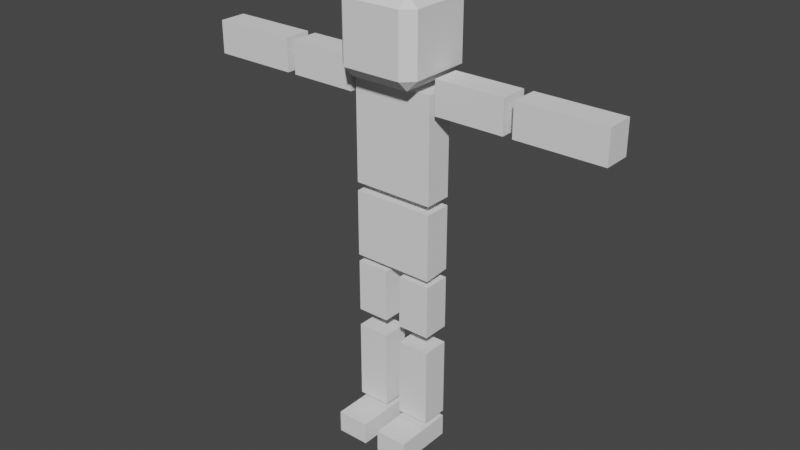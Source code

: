 # Source: MAN_HAS_FALLEN_INTO_A_RIVER_IN_LEGO_CITY_1.blend  (saved by Blender 2.92.15; exported with 4.5.12 LTS)
import bpy
from mathutils import Matrix  # noqa: F401  (used for matrix-valued properties, if any)

bpy.ops.wm.read_factory_settings(use_empty=True)
scene = bpy.context.scene
scene.name = 'Scene'

# ---- collections
col_collection = bpy.data.collections.new('Collection'); scene.collection.children.link(col_collection)
col_man = bpy.data.collections.new('MAN'); scene.collection.children.link(col_man)

# ---- world
world_world = bpy.data.worlds.new('World'); scene.world = world_world
world_world.use_nodes = True; world_world.node_tree.nodes.clear()
_N = world_world.node_tree.nodes; _L = world_world.node_tree.links
n0 = _N.new('ShaderNodeOutputWorld'); n0.name = 'World Output'; n0.location = (300, 300)
n1 = _N.new('ShaderNodeBackground'); n1.name = 'Background'; n1.location = (10, 300)
n1.inputs[0].default_value = (0.05088, 0.05088, 0.05088, 1.0)
_L.new(n1.outputs[0], n0.inputs[0])
n0.is_active_output = True
world_world.color = (0.05088, 0.05088, 0.05088)
world_world.use_sun_shadow = False
world_world.sun_shadow_jitter_overblur = 0.0

# ---- meshes
me_cube = bpy.data.meshes.new('Cube')
me_cube.from_pydata([(-0.7216, -0.3978, 0.06056), (-0.7216, -0.6646, 0.3274), (-0.9884, -0.3978, 0.3274), (-0.7216, -0.6646, 1.794), (-0.7216, -0.3978, 2.061), (-0.9884, -0.3978, 1.794), (-0.7216, 1.069, 0.06056), (-0.9884, 1.069, 0.3274), (-0.7216, 1.335, 0.3274), (-0.7216, 1.069, 2.061), (-0.7216, 1.335, 1.794), (-0.9884, 1.069, 1.794), (0.7448, -0.3978, 0.06056), (1.012, -0.3978, 0.3274), (0.7448, -0.6646, 0.3274), (0.7448, -0.3978, 2.061), (0.7448, -0.6646, 1.794), (1.012, -0.3978, 1.794), (0.7448, 1.069, 0.06056), (0.7448, 1.335, 0.3274), (1.012, 1.069, 0.3274), (0.7448, 1.069, 2.061), (1.012, 1.069, 1.794), (0.7448, 1.335, 1.794)], [], [(14, 16, 3, 1), (20, 22, 17, 13), (21, 9, 4, 15), (2, 5, 11, 7), (8, 10, 23, 19), (0, 1, 2), (3, 4, 5), (6, 7, 8), (9, 10, 11), (12, 13, 14), (15, 16, 17), (18, 19, 20), (21, 22, 23), (6, 0, 2, 7), (1, 3, 5, 2), (4, 9, 11, 5), (10, 8, 7, 11), (18, 6, 8, 19), (9, 21, 23, 10), (22, 20, 19, 23), (12, 18, 20, 13), (21, 15, 17, 22), (16, 14, 13, 17), (0, 12, 14, 1), (15, 4, 3, 16), (6, 18, 12, 0)])
_uv = me_cube.uv_layers.new(name='UVMap')
_uv.uv.foreach_set('vector', [0.4084, 0.7834, 0.5916, 0.7834, 0.5916, 0.9666, 0.4084, 0.9666, 0.4084, 0.5334, 0.5916, 0.5334, 0.5916, 0.7166, 0.4084, 0.7166, 0.6584, 0.5334, 0.8416, 0.5334, 0.8416, 0.7166, 0.6584, 0.7166, 0.4084, 0.03335, 0.5916, 0.03335, 0.5916, 0.2166, 0.4084, 0.2166, 0.4084, 0.2834, 0.5916, 0.2834, 0.5916, 0.4666, 0.4084, 0.4666, 0.1584, 0.7166, 0.1584, 0.75, 0.125, 0.7166, 0.5916, 0.9666, 0.625, 0.9666, 0.5916, 1.0, 0.1584, 0.5334, 0.125, 0.5334, 0.1584, 0.5, 0.625, 0.2834, 0.625, 0.2834, 0.5916, 0.25, 0.3416, 0.7166, 0.375, 0.7166, 0.3416, 0.75, 0.625, 0.7834, 0.625, 0.7834, 0.5916, 0.75, 0.3416, 0.5334, 0.3416, 0.5, 0.375, 0.5334, 0.625, 0.5334, 0.625, 0.5334, 0.5916, 0.5, 0.1584, 0.5334, 0.1584, 0.7166, 0.125, 0.7166, 0.125, 0.5334, 0.4084, 0.0, 0.5916, 0.0, 0.5916, 0.03335, 0.4084, 0.03335, 0.625, 0.03335, 0.625, 0.2166, 0.5916, 0.2166, 0.5916, 0.03335, 0.5916, 0.2834, 0.4084, 0.2834, 0.4084, 0.2166, 0.5916, 0.2166, 0.3416, 0.5334, 0.1584, 0.5334, 0.1584, 0.5, 0.3416, 0.5, 0.625, 0.2834, 0.625, 0.4666, 0.5916, 0.4666, 0.5916, 0.2834, 0.5916, 0.5334, 0.4084, 0.5334, 0.4084, 0.4666, 0.5916, 0.4666, 0.3416, 0.7166, 0.3416, 0.5334, 0.4084, 0.5334, 0.4084, 0.7166, 0.6584, 0.5334, 0.6584, 0.7166, 0.5916, 0.7166, 0.5916, 0.5334, 0.5916, 0.7834, 0.4084, 0.7834, 0.4084, 0.7166, 0.5916, 0.7166, 0.1584, 0.7166, 0.3416, 0.7166, 0.3416, 0.75, 0.1584, 0.75, 0.625, 0.7834, 0.625, 0.9666, 0.5916, 0.9666, 0.5916, 0.7834, 0.1584, 0.5334, 0.3416, 0.5334, 0.3416, 0.7166, 0.1584, 0.7166])
me_cube.use_remesh_fix_poles = True
me_cube.use_remesh_preserve_attributes = False
me_cube.use_mirror_vertex_groups = False
me_cube.update()
me_cube_001 = bpy.data.meshes.new('Cube.001')
me_cube_001.from_pydata([(-0.9884, -3.725e-05, 0.09305), (-0.9884, -3.725e-05, 2.601), (-0.9884, 1.342, 0.09305), (-0.9884, 1.342, 2.601), (1.012, -3.725e-05, 0.09305), (1.012, -3.725e-05, 2.601), (1.012, 1.342, 0.09305), (1.012, 1.342, 2.601)], [], [(0, 1, 3, 2), (2, 3, 7, 6), (6, 7, 5, 4), (4, 5, 1, 0), (2, 6, 4, 0), (7, 3, 1, 5)])
_uv = me_cube_001.uv_layers.new(name='UVMap')
_uv.uv.foreach_set('vector', [0.375, 0.0, 0.625, 0.0, 0.625, 0.25, 0.375, 0.25, 0.375, 0.25, 0.625, 0.25, 0.625, 0.5, 0.375, 0.5, 0.375, 0.5, 0.625, 0.5, 0.625, 0.75, 0.375, 0.75, 0.375, 0.75, 0.625, 0.75, 0.625, 1.0, 0.375, 1.0, 0.125, 0.5, 0.375, 0.5, 0.375, 0.75, 0.125, 0.75, 0.625, 0.5, 0.875, 0.5, 0.875, 0.75, 0.625, 0.75])
me_cube_001.use_remesh_fix_poles = True
me_cube_001.use_remesh_preserve_attributes = False
me_cube_001.use_mirror_vertex_groups = False
me_cube_001.update()
me_cube_002 = bpy.data.meshes.new('Cube.002')
me_cube_002.from_pydata([(-1.006, -3.773e-05, -1.33), (-1.006, -3.773e-05, 0.3), (-1.006, 1.342, -1.28), (-1.006, 1.342, 0.3), (0.9941, -3.773e-05, -1.33), (0.9941, -3.773e-05, 0.3), (0.9941, 1.342, -1.28), (0.9941, 1.342, 0.3)], [], [(0, 1, 3, 2), (2, 3, 7, 6), (6, 7, 5, 4), (4, 5, 1, 0), (2, 6, 4, 0), (7, 3, 1, 5)])
_uv = me_cube_002.uv_layers.new(name='UVMap')
_uv.uv.foreach_set('vector', [0.375, 0.0, 0.625, 0.0, 0.625, 0.25, 0.375, 0.25, 0.375, 0.25, 0.625, 0.25, 0.625, 0.5, 0.375, 0.5, 0.375, 0.5, 0.625, 0.5, 0.625, 0.75, 0.375, 0.75, 0.375, 0.75, 0.625, 0.75, 0.625, 1.0, 0.375, 1.0, 0.125, 0.5, 0.375, 0.5, 0.375, 0.75, 0.125, 0.75, 0.625, 0.5, 0.875, 0.5, 0.875, 0.75, 0.625, 0.75])
me_cube_002.use_remesh_fix_poles = True
me_cube_002.use_remesh_preserve_attributes = False
me_cube_002.use_mirror_vertex_groups = False
me_cube_002.update()
me_cube_003 = bpy.data.meshes.new('Cube.003')
me_cube_003.from_pydata([(-0.4386, -3.815e-05, -1.322), (-0.4386, -3.815e-05, -0.02456), (-0.4386, 1.342, -1.322), (-0.4386, 1.342, -0.02456), (0.3614, -3.815e-05, -1.322), (0.3614, -3.815e-05, -0.02456), (0.3614, 1.342, -1.322), (0.3614, 1.342, -0.02456)], [], [(0, 1, 3, 2), (2, 3, 7, 6), (6, 7, 5, 4), (4, 5, 1, 0), (2, 6, 4, 0), (7, 3, 1, 5)])
_uv = me_cube_003.uv_layers.new(name='UVMap')
_uv.uv.foreach_set('vector', [0.375, 0.0, 0.625, 0.0, 0.625, 0.25, 0.375, 0.25, 0.375, 0.25, 0.625, 0.25, 0.625, 0.5, 0.375, 0.5, 0.375, 0.5, 0.625, 0.5, 0.625, 0.75, 0.375, 0.75, 0.375, 0.75, 0.625, 0.75, 0.625, 1.0, 0.375, 1.0, 0.125, 0.5, 0.375, 0.5, 0.375, 0.75, 0.125, 0.75, 0.625, 0.5, 0.875, 0.5, 0.875, 0.75, 0.625, 0.75])
me_cube_003.use_remesh_fix_poles = True
me_cube_003.use_remesh_preserve_attributes = False
me_cube_003.use_mirror_vertex_groups = False
me_cube_003.update()
me_cube_004 = bpy.data.meshes.new('Cube.004')
me_cube_004.from_pydata([(-0.382, -3.815e-05, -1.354), (-0.382, -3.815e-05, -0.05607), (-0.382, 1.342, -1.354), (-0.382, 1.342, -0.05607), (0.418, -3.815e-05, -1.354), (0.418, -3.815e-05, -0.05607), (0.418, 1.342, -1.354), (0.418, 1.342, -0.05607)], [], [(0, 1, 3, 2), (2, 3, 7, 6), (6, 7, 5, 4), (4, 5, 1, 0), (2, 6, 4, 0), (7, 3, 1, 5)])
_uv = me_cube_004.uv_layers.new(name='UVMap')
_uv.uv.foreach_set('vector', [0.375, 0.0, 0.625, 0.0, 0.625, 0.25, 0.375, 0.25, 0.375, 0.25, 0.625, 0.25, 0.625, 0.5, 0.375, 0.5, 0.375, 0.5, 0.625, 0.5, 0.625, 0.75, 0.375, 0.75, 0.375, 0.75, 0.625, 0.75, 0.625, 1.0, 0.375, 1.0, 0.125, 0.5, 0.375, 0.5, 0.375, 0.75, 0.125, 0.75, 0.625, 0.5, 0.875, 0.5, 0.875, 0.75, 0.625, 0.75])
me_cube_004.use_remesh_fix_poles = True
me_cube_004.use_remesh_preserve_attributes = False
me_cube_004.use_mirror_vertex_groups = False
me_cube_004.update()
me_cube_005 = bpy.data.meshes.new('Cube.005')
me_cube_005.from_pydata([(-0.3897, -3.839e-05, -2.125), (-0.3897, -3.839e-05, -0.173), (-0.3897, 1.342, -2.125), (-0.3897, 1.342, -0.173), (0.4103, -3.839e-05, -2.125), (0.4103, -3.839e-05, -0.173), (0.4103, 1.342, -2.125), (0.4103, 1.342, -0.173)], [], [(0, 1, 3, 2), (2, 3, 7, 6), (6, 7, 5, 4), (4, 5, 1, 0), (2, 6, 4, 0), (7, 3, 1, 5)])
_uv = me_cube_005.uv_layers.new(name='UVMap')
_uv.uv.foreach_set('vector', [0.375, 0.0, 0.625, 0.0, 0.625, 0.25, 0.375, 0.25, 0.375, 0.25, 0.625, 0.25, 0.625, 0.5, 0.375, 0.5, 0.375, 0.5, 0.625, 0.5, 0.625, 0.75, 0.375, 0.75, 0.375, 0.75, 0.625, 0.75, 0.625, 1.0, 0.375, 1.0, 0.125, 0.5, 0.375, 0.5, 0.375, 0.75, 0.125, 0.75, 0.625, 0.5, 0.875, 0.5, 0.875, 0.75, 0.625, 0.75])
me_cube_005.use_remesh_fix_poles = True
me_cube_005.use_remesh_preserve_attributes = False
me_cube_005.use_mirror_vertex_groups = False
me_cube_005.update()
me_cube_006 = bpy.data.meshes.new('Cube.006')
me_cube_006.from_pydata([(-0.3899, -3.815e-05, -2.144), (-0.3899, -3.815e-05, -0.1919), (-0.3899, 1.342, -2.144), (-0.3899, 1.342, -0.1919), (0.4101, -3.815e-05, -2.144), (0.4101, -3.815e-05, -0.1919), (0.4101, 1.342, -2.144), (0.4101, 1.342, -0.1919)], [], [(0, 1, 3, 2), (2, 3, 7, 6), (6, 7, 5, 4), (4, 5, 1, 0), (2, 6, 4, 0), (7, 3, 1, 5)])
_uv = me_cube_006.uv_layers.new(name='UVMap')
_uv.uv.foreach_set('vector', [0.375, 0.0, 0.625, 0.0, 0.625, 0.25, 0.375, 0.25, 0.375, 0.25, 0.625, 0.25, 0.625, 0.5, 0.375, 0.5, 0.375, 0.5, 0.625, 0.5, 0.625, 0.75, 0.375, 0.75, 0.375, 0.75, 0.625, 0.75, 0.625, 1.0, 0.375, 1.0, 0.125, 0.5, 0.375, 0.5, 0.375, 0.75, 0.125, 0.75, 0.625, 0.5, 0.875, 0.5, 0.875, 0.75, 0.625, 0.75])
me_cube_006.use_remesh_fix_poles = True
me_cube_006.use_remesh_preserve_attributes = False
me_cube_006.use_mirror_vertex_groups = False
me_cube_006.update()
me_cube_007 = bpy.data.meshes.new('Cube.007')
me_cube_007.from_pydata([(-0.4137, -0.607, -1.751), (-0.4137, -0.607, -0.07068), (-0.4137, 0.7346, -1.751), (-0.4137, 0.7346, -0.07068), (0.3863, -0.607, -1.751), (0.3863, -0.607, -0.07068), (0.3863, 0.7346, -1.751), (0.3863, 0.7346, -0.07068)], [], [(0, 1, 3, 2), (2, 3, 7, 6), (6, 7, 5, 4), (4, 5, 1, 0), (2, 6, 4, 0), (7, 3, 1, 5)])
_uv = me_cube_007.uv_layers.new(name='UVMap')
_uv.uv.foreach_set('vector', [0.375, 0.0, 0.625, 0.0, 0.625, 0.25, 0.375, 0.25, 0.375, 0.25, 0.625, 0.25, 0.625, 0.5, 0.375, 0.5, 0.375, 0.5, 0.625, 0.5, 0.625, 0.75, 0.375, 0.75, 0.375, 0.75, 0.625, 0.75, 0.625, 1.0, 0.375, 1.0, 0.125, 0.5, 0.375, 0.5, 0.375, 0.75, 0.125, 0.75, 0.625, 0.5, 0.875, 0.5, 0.875, 0.75, 0.625, 0.75])
me_cube_007.use_remesh_fix_poles = True
me_cube_007.use_remesh_preserve_attributes = False
me_cube_007.use_mirror_vertex_groups = False
me_cube_007.update()
me_cube_010 = bpy.data.meshes.new('Cube.010')
me_cube_010.from_pydata([(-0.3954, -0.607, -2.232), (-0.3954, -0.607, -0.1201), (-0.3954, 0.7346, -2.232), (-0.3954, 0.7346, -0.1201), (0.4046, -0.607, -2.232), (0.4046, -0.607, -0.1201), (0.4046, 0.7346, -2.232), (0.4046, 0.7346, -0.1201)], [], [(0, 1, 3, 2), (2, 3, 7, 6), (6, 7, 5, 4), (4, 5, 1, 0), (2, 6, 4, 0), (7, 3, 1, 5)])
_uv = me_cube_010.uv_layers.new(name='UVMap')
_uv.uv.foreach_set('vector', [0.375, 0.0, 0.625, 0.0, 0.625, 0.25, 0.375, 0.25, 0.375, 0.25, 0.625, 0.25, 0.625, 0.5, 0.375, 0.5, 0.375, 0.5, 0.625, 0.5, 0.625, 0.75, 0.375, 0.75, 0.375, 0.75, 0.625, 0.75, 0.625, 1.0, 0.375, 1.0, 0.125, 0.5, 0.375, 0.5, 0.375, 0.75, 0.125, 0.75, 0.625, 0.5, 0.875, 0.5, 0.875, 0.75, 0.625, 0.75])
me_cube_010.use_remesh_fix_poles = True
me_cube_010.use_remesh_preserve_attributes = False
me_cube_010.use_mirror_vertex_groups = False
me_cube_010.update()
me_cube_014 = bpy.data.meshes.new('Cube.014')
me_cube_014.from_pydata([(-0.4182, -1.607, -0.6464), (-0.4182, -1.607, -0.1023), (-0.4182, 1.342, -0.6464), (-0.4182, 1.342, -0.1023), (0.3818, -1.607, -0.6464), (0.3818, -1.607, -0.1023), (0.3818, 1.342, -0.6464), (0.3818, 1.342, -0.1023)], [], [(0, 1, 3, 2), (2, 3, 7, 6), (6, 7, 5, 4), (4, 5, 1, 0), (2, 6, 4, 0), (7, 3, 1, 5)])
_uv = me_cube_014.uv_layers.new(name='UVMap')
_uv.uv.foreach_set('vector', [0.375, 0.0, 0.625, 0.0, 0.625, 0.25, 0.375, 0.25, 0.375, 0.25, 0.625, 0.25, 0.625, 0.5, 0.375, 0.5, 0.375, 0.5, 0.625, 0.5, 0.625, 0.75, 0.375, 0.75, 0.375, 0.75, 0.625, 0.75, 0.625, 1.0, 0.375, 1.0, 0.125, 0.5, 0.375, 0.5, 0.375, 0.75, 0.125, 0.75, 0.625, 0.5, 0.875, 0.5, 0.875, 0.75, 0.625, 0.75])
me_cube_014.use_remesh_fix_poles = True
me_cube_014.use_remesh_preserve_attributes = False
me_cube_014.use_mirror_vertex_groups = False
me_cube_014.update()
me_cube_015 = bpy.data.meshes.new('Cube.015')
me_cube_015.from_pydata([(-0.3842, -1.607, -0.6653), (-0.3842, -1.607, -0.1213), (-0.3842, 1.342, -0.6653), (-0.3842, 1.342, -0.1213), (0.4158, -1.607, -0.6653), (0.4158, -1.607, -0.1213), (0.4158, 1.342, -0.6653), (0.4158, 1.342, -0.1213)], [], [(0, 1, 3, 2), (2, 3, 7, 6), (6, 7, 5, 4), (4, 5, 1, 0), (2, 6, 4, 0), (7, 3, 1, 5)])
_uv = me_cube_015.uv_layers.new(name='UVMap')
_uv.uv.foreach_set('vector', [0.375, 0.0, 0.625, 0.0, 0.625, 0.25, 0.375, 0.25, 0.375, 0.25, 0.625, 0.25, 0.625, 0.5, 0.375, 0.5, 0.375, 0.5, 0.625, 0.5, 0.625, 0.75, 0.375, 0.75, 0.375, 0.75, 0.625, 0.75, 0.625, 1.0, 0.375, 1.0, 0.125, 0.5, 0.375, 0.5, 0.375, 0.75, 0.125, 0.75, 0.625, 0.5, 0.875, 0.5, 0.875, 0.75, 0.625, 0.75])
me_cube_015.use_remesh_fix_poles = True
me_cube_015.use_remesh_preserve_attributes = False
me_cube_015.use_mirror_vertex_groups = False
me_cube_015.update()
me_cube_018 = bpy.data.meshes.new('Cube.018')
me_cube_018.from_pydata([(-0.3954, -1.342, -1.759), (-0.3954, -1.342, -0.07831), (-0.3954, 3.868e-05, -1.759), (-0.3954, 3.868e-05, -0.07831), (0.4046, -1.342, -1.759), (0.4046, -1.342, -0.07831), (0.4046, 3.868e-05, -1.759), (0.4046, 3.868e-05, -0.07831)], [], [(0, 1, 3, 2), (2, 3, 7, 6), (6, 7, 5, 4), (4, 5, 1, 0), (2, 6, 4, 0), (7, 3, 1, 5)])
_uv = me_cube_018.uv_layers.new(name='UVMap')
_uv.uv.foreach_set('vector', [0.375, 0.0, 0.625, 0.0, 0.625, 0.25, 0.375, 0.25, 0.375, 0.25, 0.625, 0.25, 0.625, 0.5, 0.375, 0.5, 0.375, 0.5, 0.625, 0.5, 0.625, 0.75, 0.375, 0.75, 0.375, 0.75, 0.625, 0.75, 0.625, 1.0, 0.375, 1.0, 0.125, 0.5, 0.375, 0.5, 0.375, 0.75, 0.125, 0.75, 0.625, 0.5, 0.875, 0.5, 0.875, 0.75, 0.625, 0.75])
me_cube_018.use_remesh_fix_poles = True
me_cube_018.use_remesh_preserve_attributes = False
me_cube_018.use_mirror_vertex_groups = False
me_cube_018.update()
me_cube_019 = bpy.data.meshes.new('Cube.019')
me_cube_019.from_pydata([(-0.3954, -1.342, -2.176), (-0.3954, -1.342, -0.06391), (-0.3954, 3.868e-05, -2.176), (-0.3954, 3.868e-05, -0.06391), (0.4046, -1.342, -2.176), (0.4046, -1.342, -0.06391), (0.4046, 3.868e-05, -2.176), (0.4046, 3.868e-05, -0.06391)], [], [(0, 1, 3, 2), (2, 3, 7, 6), (6, 7, 5, 4), (4, 5, 1, 0), (2, 6, 4, 0), (7, 3, 1, 5)])
_uv = me_cube_019.uv_layers.new(name='UVMap')
_uv.uv.foreach_set('vector', [0.375, 0.0, 0.625, 0.0, 0.625, 0.25, 0.375, 0.25, 0.375, 0.25, 0.625, 0.25, 0.625, 0.5, 0.375, 0.5, 0.375, 0.5, 0.625, 0.5, 0.625, 0.75, 0.375, 0.75, 0.375, 0.75, 0.625, 0.75, 0.625, 1.0, 0.375, 1.0, 0.125, 0.5, 0.375, 0.5, 0.375, 0.75, 0.125, 0.75, 0.625, 0.5, 0.875, 0.5, 0.875, 0.75, 0.625, 0.75])
me_cube_019.use_remesh_fix_poles = True
me_cube_019.use_remesh_preserve_attributes = False
me_cube_019.use_mirror_vertex_groups = False
me_cube_019.update()

# ---- objects
ob_head = bpy.data.objects.new('Head', me_cube)
ob_middlespine = bpy.data.objects.new('MiddleSpine', me_cube_001)
ob_pelvis = bpy.data.objects.new('Pelvis', me_cube_002)
ob_righthips = bpy.data.objects.new('RightHips', me_cube_003)
ob_lefthips = bpy.data.objects.new('LeftHips', me_cube_004)
ob_rightshin = bpy.data.objects.new('RightShin', me_cube_005)
ob_leftshin = bpy.data.objects.new('LeftShin', me_cube_006)
ob_leftarm = bpy.data.objects.new('LeftArm', me_cube_007)
ob_righthand = bpy.data.objects.new('RightHand', me_cube_010)
ob_leftfoot = bpy.data.objects.new('LeftFoot', me_cube_014)
ob_rightfoot = bpy.data.objects.new('RightFoot', me_cube_015)
ob_rigtharm = bpy.data.objects.new('RigthArm', me_cube_018)
ob_righthand_001 = bpy.data.objects.new('RightHand.001', me_cube_019)

# ---- transforms, parenting, visibility, modifiers, constraints
ob_head.location = (-0.01157, -0.3354, 8.987)
ob_head.lineart.crease_threshold = 0.0
ob_middlespine.location = (-0.01157, -0.3354, 6.305)
ob_middlespine.scale = (1.0, 0.5, 1.0)
ob_middlespine.lineart.crease_threshold = 0.0
ob_pelvis.location = (0.005932, -0.3354, 5.896)
ob_pelvis.scale = (1.0, 0.5, 1.0)
ob_pelvis.lineart.crease_threshold = 0.0
ob_righthips.location = (-0.552, -0.3354, 4.426)
ob_righthips.scale = (1.0, 0.5, 1.0)
ob_righthips.lineart.crease_threshold = 0.0
ob_lefthips.location = (0.5822, -0.3354, 4.458)
ob_lefthips.scale = (1.0, 0.5, 1.0)
ob_lefthips.lineart.crease_threshold = 0.0
ob_rightshin.location = (-0.6008, -0.3354, 2.851)
ob_rightshin.scale = (1.0, 0.5, 1.0)
ob_rightshin.lineart.crease_threshold = 0.0
ob_leftshin.location = (0.5901, -0.3354, 2.87)
ob_leftshin.scale = (1.0, 0.5, 1.0)
ob_leftshin.lineart.crease_threshold = 0.0
ob_leftarm.location = (1.064, -0.03191, 8.914)
ob_leftarm.rotation_euler = (-1.344e-07, -1.571, 0.0)
ob_leftarm.scale = (1.0, 0.5, 1.0)
ob_leftarm.lineart.crease_threshold = 0.0
ob_righthand.location = (2.915, -0.03191, 8.896)
ob_righthand.rotation_euler = (-1.344e-07, -1.571, 0.0)
ob_righthand.scale = (1.0, 0.5, 1.0)
ob_righthand.lineart.crease_threshold = 0.0
ob_leftfoot.location = (0.6185, -0.3354, 0.6865)
ob_leftfoot.scale = (1.0, 0.5, 1.0)
ob_leftfoot.lineart.crease_threshold = 0.0
ob_rightfoot.location = (-0.5914, -0.3354, 0.7054)
ob_rightfoot.scale = (1.0, 0.5, 1.0)
ob_rightfoot.lineart.crease_threshold = 0.0
ob_rigtharm.location = (-1.06, -0.3354, 8.896)
ob_rigtharm.rotation_euler = (-3.142, -1.571, 0.0)
ob_rigtharm.scale = (1.0, 0.5, 1.0)
ob_rigtharm.lineart.crease_threshold = 0.0
ob_righthand_001.location = (-2.974, -0.3354, 8.896)
ob_righthand_001.rotation_euler = (-3.142, -1.571, 0.0)
ob_righthand_001.scale = (1.0, 0.5, 1.0)
ob_righthand_001.lineart.crease_threshold = 0.0

# ---- collection membership
col_man.objects.link(ob_head)
col_man.objects.link(ob_middlespine)
col_man.objects.link(ob_pelvis)
col_man.objects.link(ob_righthips)
col_man.objects.link(ob_lefthips)
col_man.objects.link(ob_rightshin)
col_man.objects.link(ob_leftshin)
col_man.objects.link(ob_leftarm)
col_man.objects.link(ob_righthand)
col_man.objects.link(ob_leftfoot)
col_man.objects.link(ob_rightfoot)
col_man.objects.link(ob_rigtharm)
col_man.objects.link(ob_righthand_001)

# ---- scene / render settings (as saved in the file)
scene.frame_start = 1; scene.frame_end = 250; scene.frame_set(1)
scene.render.engine = 'BLENDER_EEVEE_NEXT'
scene.cycles.use_denoising = False
scene.cycles.samples = 128
scene.cycles.sampling_pattern = 'TABULATED_SOBOL'
scene.cycles.use_adaptive_sampling = False
scene.cycles.use_light_tree = False
scene.view_settings.view_transform = 'Filmic'
bpy.context.view_layer.update()

# ---- added for rendering (the .blend has no active camera and no usable light): camera, sun
cam_auto = bpy.data.cameras.new('AutoCamera')
cam_auto.lens = 50.0
cam_auto.sensor_width = 36.0
cam_auto.clip_end = 1000.0
ob_auto_camera = bpy.data.objects.new('AutoCamera', cam_auto)
scene.collection.objects.link(ob_auto_camera)
ob_auto_camera.location = (14.0839, -16.9721, 16.8125)
ob_auto_camera.rotation_euler = (1.09748, -7.21219e-08, 0.694738)
scene.camera = ob_auto_camera
light_auto_sun = bpy.data.lights.new('AutoSun', 'SUN')
light_auto_sun.energy = 3.0
light_auto_sun.angle = 0.0523599
ob_auto_sun = bpy.data.objects.new('AutoSun', light_auto_sun)
scene.collection.objects.link(ob_auto_sun)
ob_auto_sun.rotation_euler = (0.872665, 0.174533, 0.523599)
bpy.context.view_layer.update()
